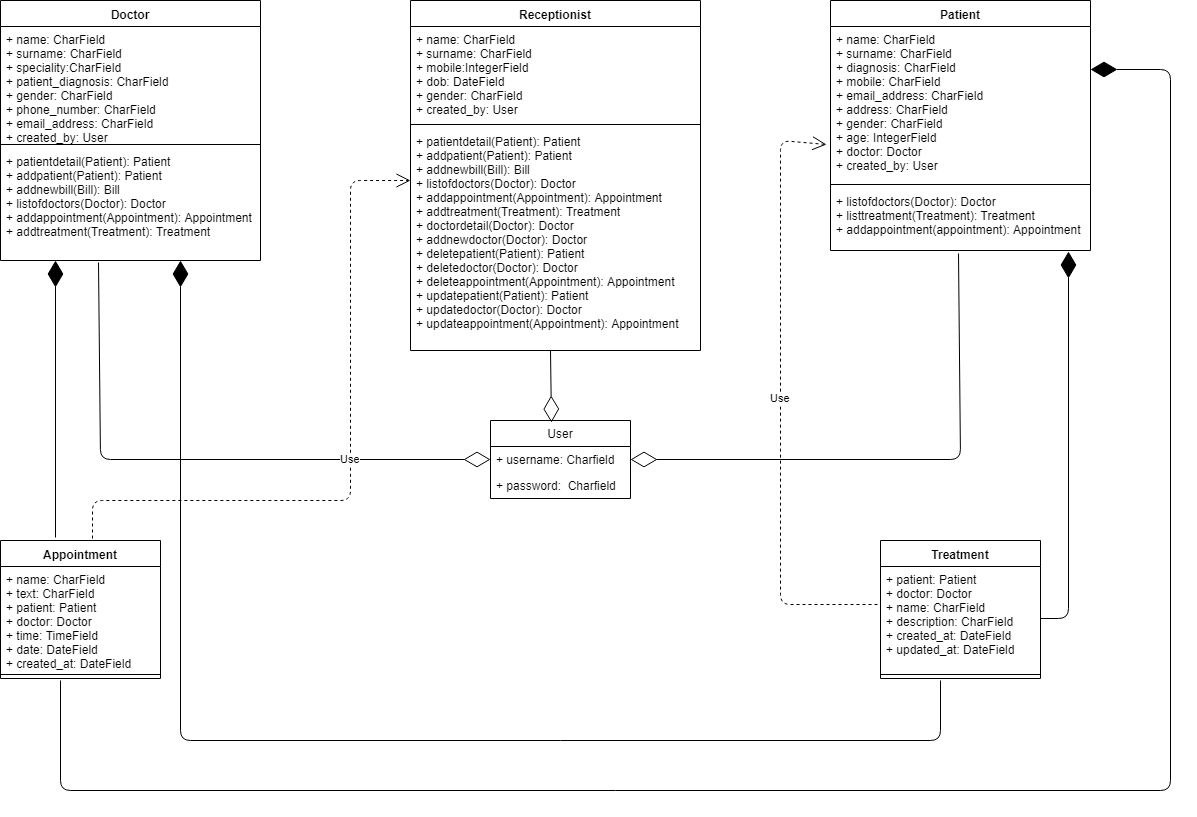

The diagram above was exported from draw.io. Its source (the exported page's mxGraphModel, read from the mxfile embedded in the PNG):
<mxGraphModel dx="2179" dy="1029" grid="1" gridSize="10" guides="1" tooltips="1" connect="1" arrows="1" fold="1" page="1" pageScale="1" pageWidth="827" pageHeight="1169" math="0" shadow="0">
  <root>
    <mxCell id="0" />
    <mxCell id="1" parent="0" />
    <mxCell id="6COuUTR-xPD7KgxVN_Qi-1" value="Doctor" style="swimlane;fontStyle=1;align=center;verticalAlign=top;childLayout=stackLayout;horizontal=1;startSize=26;horizontalStack=0;resizeParent=1;resizeParentMax=0;resizeLast=0;collapsible=1;marginBottom=0;" parent="1" vertex="1">
      <mxGeometry x="40" y="20" width="260" height="260" as="geometry" />
    </mxCell>
    <mxCell id="6COuUTR-xPD7KgxVN_Qi-2" value="+ name: CharField&#10;+ surname: CharField&#10;+ speciality:CharField&#10;+ patient_diagnosis: CharField&#10;+ gender: CharField&#10;+ phone_number: CharField&#10;+ email_address: CharField&#10;+ created_by: User&#10;&#10;" style="text;strokeColor=none;fillColor=none;align=left;verticalAlign=top;spacingLeft=4;spacingRight=4;overflow=hidden;rotatable=0;points=[[0,0.5],[1,0.5]];portConstraint=eastwest;" parent="6COuUTR-xPD7KgxVN_Qi-1" vertex="1">
      <mxGeometry y="26" width="260" height="114" as="geometry" />
    </mxCell>
    <mxCell id="6COuUTR-xPD7KgxVN_Qi-3" value="" style="line;strokeWidth=1;fillColor=none;align=left;verticalAlign=middle;spacingTop=-1;spacingLeft=3;spacingRight=3;rotatable=0;labelPosition=right;points=[];portConstraint=eastwest;" parent="6COuUTR-xPD7KgxVN_Qi-1" vertex="1">
      <mxGeometry y="140" width="260" height="8" as="geometry" />
    </mxCell>
    <mxCell id="6COuUTR-xPD7KgxVN_Qi-4" value="+ patientdetail(Patient): Patient&#10;+ addpatient(Patient): Patient&#10;+ addnewbill(Bill): Bill&#10;+ listofdoctors(Doctor): Doctor&#10;+ addappointment(Appointment): Appointment&#10;+ addtreatment(Treatment): Treatment&#10;" style="text;strokeColor=none;fillColor=none;align=left;verticalAlign=top;spacingLeft=4;spacingRight=4;overflow=hidden;rotatable=0;points=[[0,0.5],[1,0.5]];portConstraint=eastwest;" parent="6COuUTR-xPD7KgxVN_Qi-1" vertex="1">
      <mxGeometry y="148" width="260" height="112" as="geometry" />
    </mxCell>
    <mxCell id="6COuUTR-xPD7KgxVN_Qi-5" value="Patient" style="swimlane;fontStyle=1;align=center;verticalAlign=top;childLayout=stackLayout;horizontal=1;startSize=26;horizontalStack=0;resizeParent=1;resizeParentMax=0;resizeLast=0;collapsible=1;marginBottom=0;" parent="1" vertex="1">
      <mxGeometry x="870" y="20" width="260" height="250" as="geometry" />
    </mxCell>
    <mxCell id="6COuUTR-xPD7KgxVN_Qi-6" value="+ name: CharField&#10;+ surname: CharField&#10;+ diagnosis: CharField&#10;+ mobile: CharField&#10;+ email_address: CharField&#10;+ address: CharField&#10;+ gender: CharField&#10;+ age: IntegerField&#10;+ doctor: Doctor&#10;+ created_by: User&#10;" style="text;strokeColor=none;fillColor=none;align=left;verticalAlign=top;spacingLeft=4;spacingRight=4;overflow=hidden;rotatable=0;points=[[0,0.5],[1,0.5]];portConstraint=eastwest;" parent="6COuUTR-xPD7KgxVN_Qi-5" vertex="1">
      <mxGeometry y="26" width="260" height="154" as="geometry" />
    </mxCell>
    <mxCell id="6COuUTR-xPD7KgxVN_Qi-7" value="" style="line;strokeWidth=1;fillColor=none;align=left;verticalAlign=middle;spacingTop=-1;spacingLeft=3;spacingRight=3;rotatable=0;labelPosition=right;points=[];portConstraint=eastwest;" parent="6COuUTR-xPD7KgxVN_Qi-5" vertex="1">
      <mxGeometry y="180" width="260" height="8" as="geometry" />
    </mxCell>
    <mxCell id="6COuUTR-xPD7KgxVN_Qi-8" value="+ listofdoctors(Doctor): Doctor&#10;+ listtreatment(Treatment): Treatment&#10;+ addappointment(appointment): Appointment" style="text;strokeColor=none;fillColor=none;align=left;verticalAlign=top;spacingLeft=4;spacingRight=4;overflow=hidden;rotatable=0;points=[[0,0.5],[1,0.5]];portConstraint=eastwest;" parent="6COuUTR-xPD7KgxVN_Qi-5" vertex="1">
      <mxGeometry y="188" width="260" height="62" as="geometry" />
    </mxCell>
    <mxCell id="6COuUTR-xPD7KgxVN_Qi-9" value="Treatment" style="swimlane;fontStyle=1;align=center;verticalAlign=top;childLayout=stackLayout;horizontal=1;startSize=26;horizontalStack=0;resizeParent=1;resizeParentMax=0;resizeLast=0;collapsible=1;marginBottom=0;" parent="1" vertex="1">
      <mxGeometry x="920" y="560" width="160" height="138" as="geometry" />
    </mxCell>
    <mxCell id="6COuUTR-xPD7KgxVN_Qi-10" value="+ patient: Patient&#10;+ doctor: Doctor&#10;+ name: CharField&#10;+ description: CharField&#10;+ created_at: DateField&#10;+ updated_at: DateField&#10;&#10;" style="text;strokeColor=none;fillColor=none;align=left;verticalAlign=top;spacingLeft=4;spacingRight=4;overflow=hidden;rotatable=0;points=[[0,0.5],[1,0.5]];portConstraint=eastwest;" parent="6COuUTR-xPD7KgxVN_Qi-9" vertex="1">
      <mxGeometry y="26" width="160" height="104" as="geometry" />
    </mxCell>
    <mxCell id="6COuUTR-xPD7KgxVN_Qi-11" value="" style="line;strokeWidth=1;fillColor=none;align=left;verticalAlign=middle;spacingTop=-1;spacingLeft=3;spacingRight=3;rotatable=0;labelPosition=right;points=[];portConstraint=eastwest;" parent="6COuUTR-xPD7KgxVN_Qi-9" vertex="1">
      <mxGeometry y="130" width="160" height="8" as="geometry" />
    </mxCell>
    <mxCell id="6COuUTR-xPD7KgxVN_Qi-13" value="Appointment" style="swimlane;fontStyle=1;align=center;verticalAlign=top;childLayout=stackLayout;horizontal=1;startSize=26;horizontalStack=0;resizeParent=1;resizeParentMax=0;resizeLast=0;collapsible=1;marginBottom=0;" parent="1" vertex="1">
      <mxGeometry x="40" y="560" width="160" height="138" as="geometry" />
    </mxCell>
    <mxCell id="6COuUTR-xPD7KgxVN_Qi-14" value="+ name: CharField&#10;+ text: CharField&#10;+ patient: Patient&#10;+ doctor: Doctor&#10;+ time: TimeField&#10;+ date: DateField&#10;+ created_at: DateField&#10;" style="text;strokeColor=none;fillColor=none;align=left;verticalAlign=top;spacingLeft=4;spacingRight=4;overflow=hidden;rotatable=0;points=[[0,0.5],[1,0.5]];portConstraint=eastwest;" parent="6COuUTR-xPD7KgxVN_Qi-13" vertex="1">
      <mxGeometry y="26" width="160" height="104" as="geometry" />
    </mxCell>
    <mxCell id="6COuUTR-xPD7KgxVN_Qi-15" value="" style="line;strokeWidth=1;fillColor=none;align=left;verticalAlign=middle;spacingTop=-1;spacingLeft=3;spacingRight=3;rotatable=0;labelPosition=right;points=[];portConstraint=eastwest;" parent="6COuUTR-xPD7KgxVN_Qi-13" vertex="1">
      <mxGeometry y="130" width="160" height="8" as="geometry" />
    </mxCell>
    <mxCell id="obWQGWNuL0LfYtVY9FeL-1" value="User" style="swimlane;fontStyle=0;childLayout=stackLayout;horizontal=1;startSize=26;fillColor=none;horizontalStack=0;resizeParent=1;resizeParentMax=0;resizeLast=0;collapsible=1;marginBottom=0;" parent="1" vertex="1">
      <mxGeometry x="530" y="440" width="140" height="78" as="geometry" />
    </mxCell>
    <mxCell id="obWQGWNuL0LfYtVY9FeL-2" value="+ username: Charfield" style="text;strokeColor=none;fillColor=none;align=left;verticalAlign=top;spacingLeft=4;spacingRight=4;overflow=hidden;rotatable=0;points=[[0,0.5],[1,0.5]];portConstraint=eastwest;" parent="obWQGWNuL0LfYtVY9FeL-1" vertex="1">
      <mxGeometry y="26" width="140" height="26" as="geometry" />
    </mxCell>
    <mxCell id="obWQGWNuL0LfYtVY9FeL-3" value="+ password:  Charfield" style="text;strokeColor=none;fillColor=none;align=left;verticalAlign=top;spacingLeft=4;spacingRight=4;overflow=hidden;rotatable=0;points=[[0,0.5],[1,0.5]];portConstraint=eastwest;" parent="obWQGWNuL0LfYtVY9FeL-1" vertex="1">
      <mxGeometry y="52" width="140" height="26" as="geometry" />
    </mxCell>
    <mxCell id="obWQGWNuL0LfYtVY9FeL-5" value="Receptionist" style="swimlane;fontStyle=1;align=center;verticalAlign=top;childLayout=stackLayout;horizontal=1;startSize=26;horizontalStack=0;resizeParent=1;resizeParentMax=0;resizeLast=0;collapsible=1;marginBottom=0;" parent="1" vertex="1">
      <mxGeometry x="450" y="20" width="290" height="350" as="geometry" />
    </mxCell>
    <mxCell id="obWQGWNuL0LfYtVY9FeL-6" value="+ name: CharField&#10;+ surname: CharField&#10;+ mobile:IntegerField&#10;+ dob: DateField&#10;+ gender: CharField&#10;+ created_by: User" style="text;strokeColor=none;fillColor=none;align=left;verticalAlign=top;spacingLeft=4;spacingRight=4;overflow=hidden;rotatable=0;points=[[0,0.5],[1,0.5]];portConstraint=eastwest;" parent="obWQGWNuL0LfYtVY9FeL-5" vertex="1">
      <mxGeometry y="26" width="290" height="94" as="geometry" />
    </mxCell>
    <mxCell id="obWQGWNuL0LfYtVY9FeL-7" value="" style="line;strokeWidth=1;fillColor=none;align=left;verticalAlign=middle;spacingTop=-1;spacingLeft=3;spacingRight=3;rotatable=0;labelPosition=right;points=[];portConstraint=eastwest;" parent="obWQGWNuL0LfYtVY9FeL-5" vertex="1">
      <mxGeometry y="120" width="290" height="8" as="geometry" />
    </mxCell>
    <mxCell id="obWQGWNuL0LfYtVY9FeL-8" value="+ patientdetail(Patient): Patient&#10;+ addpatient(Patient): Patient&#10;+ addnewbill(Bill): Bill&#10;+ listofdoctors(Doctor): Doctor&#10;+ addappointment(Appointment): Appointment&#10;+ addtreatment(Treatment): Treatment&#10;+ doctordetail(Doctor): Doctor&#10;+ addnewdoctor(Doctor): Doctor&#10;+ deletepatient(Patient): Patient&#10;+ deletedoctor(Doctor): Doctor&#10;+ deleteappointment(Appointment): Appointment&#10;+ updatepatient(Patient): Patient&#10;+ updatedoctor(Doctor): Doctor&#10;+ updateappointment(Appointment): Appointment&#10;" style="text;strokeColor=none;fillColor=none;align=left;verticalAlign=top;spacingLeft=4;spacingRight=4;overflow=hidden;rotatable=0;points=[[0,0.5],[1,0.5]];portConstraint=eastwest;" parent="obWQGWNuL0LfYtVY9FeL-5" vertex="1">
      <mxGeometry y="128" width="290" height="222" as="geometry" />
    </mxCell>
    <mxCell id="obWQGWNuL0LfYtVY9FeL-11" value="" style="endArrow=diamondThin;endFill=0;endSize=24;html=1;exitX=0.377;exitY=1.018;exitDx=0;exitDy=0;exitPerimeter=0;entryX=0;entryY=0.5;entryDx=0;entryDy=0;" parent="1" source="6COuUTR-xPD7KgxVN_Qi-4" target="obWQGWNuL0LfYtVY9FeL-2" edge="1">
      <mxGeometry width="160" relative="1" as="geometry">
        <mxPoint x="170" y="380" as="sourcePoint" />
        <mxPoint x="330" y="380" as="targetPoint" />
        <Array as="points">
          <mxPoint x="140" y="479" />
        </Array>
      </mxGeometry>
    </mxCell>
    <mxCell id="obWQGWNuL0LfYtVY9FeL-12" value="" style="endArrow=diamondThin;endFill=0;endSize=24;html=1;exitX=0.492;exitY=1.048;exitDx=0;exitDy=0;exitPerimeter=0;entryX=1;entryY=0.5;entryDx=0;entryDy=0;" parent="1" source="6COuUTR-xPD7KgxVN_Qi-8" target="obWQGWNuL0LfYtVY9FeL-2" edge="1">
      <mxGeometry width="160" relative="1" as="geometry">
        <mxPoint x="1180" y="400" as="sourcePoint" />
        <mxPoint x="1340" y="400" as="targetPoint" />
        <Array as="points">
          <mxPoint x="1000" y="479" />
        </Array>
      </mxGeometry>
    </mxCell>
    <mxCell id="obWQGWNuL0LfYtVY9FeL-13" value="" style="endArrow=diamondThin;endFill=0;endSize=24;html=1;entryX=0.436;entryY=0.026;entryDx=0;entryDy=0;entryPerimeter=0;" parent="1" target="obWQGWNuL0LfYtVY9FeL-1" edge="1">
      <mxGeometry width="160" relative="1" as="geometry">
        <mxPoint x="590" y="370" as="sourcePoint" />
        <mxPoint x="850" y="650" as="targetPoint" />
      </mxGeometry>
    </mxCell>
    <mxCell id="obWQGWNuL0LfYtVY9FeL-20" value="" style="endArrow=diamondThin;endFill=1;endSize=24;html=1;exitX=0.344;exitY=-0.022;exitDx=0;exitDy=0;exitPerimeter=0;" parent="1" source="6COuUTR-xPD7KgxVN_Qi-13" edge="1">
      <mxGeometry width="160" relative="1" as="geometry">
        <mxPoint x="40" y="840" as="sourcePoint" />
        <mxPoint x="95" y="280" as="targetPoint" />
      </mxGeometry>
    </mxCell>
    <mxCell id="obWQGWNuL0LfYtVY9FeL-21" value="" style="endArrow=diamondThin;endFill=1;endSize=24;html=1;entryX=1;entryY=0.279;entryDx=0;entryDy=0;entryPerimeter=0;" parent="1" target="6COuUTR-xPD7KgxVN_Qi-6" edge="1">
      <mxGeometry width="160" relative="1" as="geometry">
        <mxPoint x="100" y="700" as="sourcePoint" />
        <mxPoint x="200" y="840" as="targetPoint" />
        <Array as="points">
          <mxPoint x="100" y="810" />
          <mxPoint x="1210" y="810" />
          <mxPoint x="1210" y="89" />
        </Array>
      </mxGeometry>
    </mxCell>
    <mxCell id="obWQGWNuL0LfYtVY9FeL-22" value="" style="endArrow=diamondThin;endFill=1;endSize=24;html=1;" parent="1" edge="1">
      <mxGeometry width="160" relative="1" as="geometry">
        <mxPoint x="980" y="700" as="sourcePoint" />
        <mxPoint x="220" y="280" as="targetPoint" />
        <Array as="points">
          <mxPoint x="980" y="760" />
          <mxPoint x="220" y="760" />
        </Array>
      </mxGeometry>
    </mxCell>
    <mxCell id="obWQGWNuL0LfYtVY9FeL-26" value="" style="endArrow=diamondThin;endFill=1;endSize=24;html=1;exitX=1;exitY=0.5;exitDx=0;exitDy=0;entryX=0.915;entryY=1.016;entryDx=0;entryDy=0;entryPerimeter=0;" parent="1" source="6COuUTR-xPD7KgxVN_Qi-10" target="6COuUTR-xPD7KgxVN_Qi-8" edge="1">
      <mxGeometry width="160" relative="1" as="geometry">
        <mxPoint x="810" y="860" as="sourcePoint" />
        <mxPoint x="970" y="860" as="targetPoint" />
        <Array as="points">
          <mxPoint x="1108" y="638" />
        </Array>
      </mxGeometry>
    </mxCell>
    <mxCell id="obWQGWNuL0LfYtVY9FeL-28" value="Use" style="endArrow=open;endSize=12;dashed=1;html=1;exitX=0.577;exitY=-0.018;exitDx=0;exitDy=0;exitPerimeter=0;entryX=0;entryY=0.234;entryDx=0;entryDy=0;entryPerimeter=0;" parent="1" source="6COuUTR-xPD7KgxVN_Qi-13" target="obWQGWNuL0LfYtVY9FeL-8" edge="1">
      <mxGeometry width="160" relative="1" as="geometry">
        <mxPoint x="30" y="900" as="sourcePoint" />
        <mxPoint x="330" y="460" as="targetPoint" />
        <Array as="points">
          <mxPoint x="132" y="520" />
          <mxPoint x="390" y="520" />
          <mxPoint x="390" y="200" />
        </Array>
      </mxGeometry>
    </mxCell>
    <mxCell id="obWQGWNuL0LfYtVY9FeL-31" value="Use" style="endArrow=open;endSize=12;dashed=1;html=1;exitX=-0.017;exitY=0.367;exitDx=0;exitDy=0;exitPerimeter=0;entryX=-0.017;entryY=0.767;entryDx=0;entryDy=0;entryPerimeter=0;" parent="1" source="6COuUTR-xPD7KgxVN_Qi-10" target="6COuUTR-xPD7KgxVN_Qi-6" edge="1">
      <mxGeometry width="160" relative="1" as="geometry">
        <mxPoint x="40" y="860" as="sourcePoint" />
        <mxPoint x="800" y="480" as="targetPoint" />
        <Array as="points">
          <mxPoint x="820" y="624" />
          <mxPoint x="820" y="160" />
        </Array>
      </mxGeometry>
    </mxCell>
  </root>
</mxGraphModel>